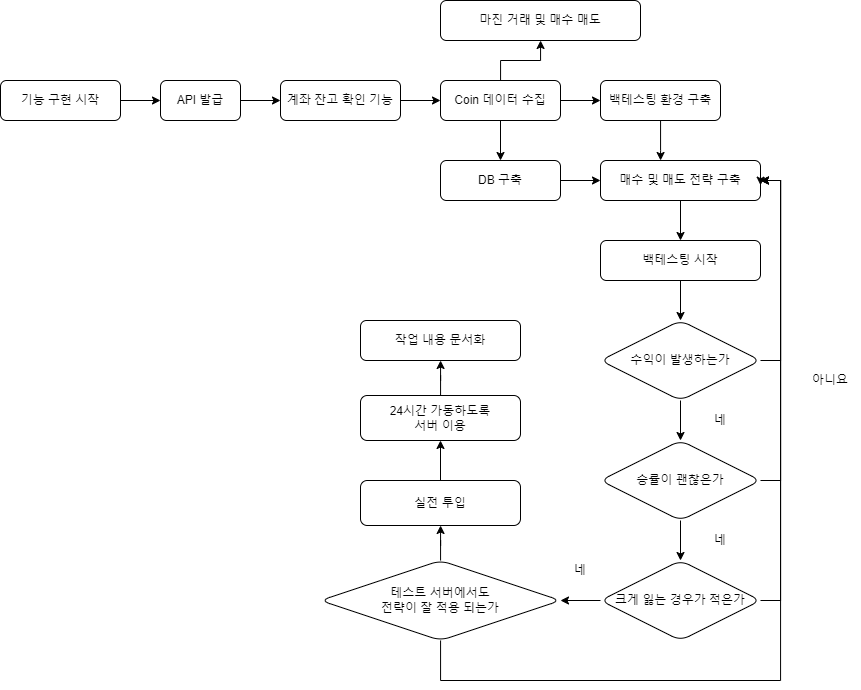

The diagram above was exported from draw.io. Its source (the exported page's mxGraphModel, read from the mxfile embedded in the PNG):
<mxGraphModel dx="1043" dy="624" grid="1" gridSize="10" guides="1" tooltips="1" connect="1" arrows="1" fold="1" page="1" pageScale="1" pageWidth="827" pageHeight="1169" math="0" shadow="0">
  <root>
    <mxCell id="WIyWlLk6GJQsqaUBKTNV-0" />
    <mxCell id="WIyWlLk6GJQsqaUBKTNV-1" parent="WIyWlLk6GJQsqaUBKTNV-0" />
    <mxCell id="dnEgsv4MaRYV5OJwOUxZ-8" value="" style="edgeStyle=orthogonalEdgeStyle;rounded=0;orthogonalLoop=1;jettySize=auto;html=1;" edge="1" parent="WIyWlLk6GJQsqaUBKTNV-1" source="dnEgsv4MaRYV5OJwOUxZ-0" target="dnEgsv4MaRYV5OJwOUxZ-7">
      <mxGeometry relative="1" as="geometry" />
    </mxCell>
    <mxCell id="dnEgsv4MaRYV5OJwOUxZ-0" value="기능 구현 시작" style="rounded=1;whiteSpace=wrap;html=1;" vertex="1" parent="WIyWlLk6GJQsqaUBKTNV-1">
      <mxGeometry y="200" width="120" height="40" as="geometry" />
    </mxCell>
    <mxCell id="dnEgsv4MaRYV5OJwOUxZ-13" value="" style="edgeStyle=orthogonalEdgeStyle;rounded=0;orthogonalLoop=1;jettySize=auto;html=1;" edge="1" parent="WIyWlLk6GJQsqaUBKTNV-1" source="dnEgsv4MaRYV5OJwOUxZ-7" target="dnEgsv4MaRYV5OJwOUxZ-12">
      <mxGeometry relative="1" as="geometry">
        <Array as="points">
          <mxPoint x="300" y="220" />
          <mxPoint x="300" y="220" />
        </Array>
      </mxGeometry>
    </mxCell>
    <mxCell id="dnEgsv4MaRYV5OJwOUxZ-7" value="API 발급" style="whiteSpace=wrap;html=1;rounded=1;" vertex="1" parent="WIyWlLk6GJQsqaUBKTNV-1">
      <mxGeometry x="160" y="200" width="80" height="40" as="geometry" />
    </mxCell>
    <mxCell id="dnEgsv4MaRYV5OJwOUxZ-15" value="" style="edgeStyle=orthogonalEdgeStyle;rounded=0;orthogonalLoop=1;jettySize=auto;html=1;" edge="1" parent="WIyWlLk6GJQsqaUBKTNV-1" source="dnEgsv4MaRYV5OJwOUxZ-12" target="dnEgsv4MaRYV5OJwOUxZ-14">
      <mxGeometry relative="1" as="geometry" />
    </mxCell>
    <mxCell id="dnEgsv4MaRYV5OJwOUxZ-12" value="계좌 잔고 확인 기능" style="whiteSpace=wrap;html=1;rounded=1;" vertex="1" parent="WIyWlLk6GJQsqaUBKTNV-1">
      <mxGeometry x="280" y="200" width="120" height="40" as="geometry" />
    </mxCell>
    <mxCell id="dnEgsv4MaRYV5OJwOUxZ-17" value="" style="edgeStyle=orthogonalEdgeStyle;rounded=0;orthogonalLoop=1;jettySize=auto;html=1;" edge="1" parent="WIyWlLk6GJQsqaUBKTNV-1" source="dnEgsv4MaRYV5OJwOUxZ-14" target="dnEgsv4MaRYV5OJwOUxZ-16">
      <mxGeometry relative="1" as="geometry" />
    </mxCell>
    <mxCell id="dnEgsv4MaRYV5OJwOUxZ-19" value="" style="edgeStyle=orthogonalEdgeStyle;rounded=0;orthogonalLoop=1;jettySize=auto;html=1;" edge="1" parent="WIyWlLk6GJQsqaUBKTNV-1" source="dnEgsv4MaRYV5OJwOUxZ-14" target="dnEgsv4MaRYV5OJwOUxZ-18">
      <mxGeometry relative="1" as="geometry" />
    </mxCell>
    <mxCell id="dnEgsv4MaRYV5OJwOUxZ-56" value="" style="edgeStyle=orthogonalEdgeStyle;rounded=0;orthogonalLoop=1;jettySize=auto;html=1;" edge="1" parent="WIyWlLk6GJQsqaUBKTNV-1" source="dnEgsv4MaRYV5OJwOUxZ-14" target="dnEgsv4MaRYV5OJwOUxZ-53">
      <mxGeometry relative="1" as="geometry" />
    </mxCell>
    <mxCell id="dnEgsv4MaRYV5OJwOUxZ-14" value="Coin 데이터 수집" style="whiteSpace=wrap;html=1;rounded=1;" vertex="1" parent="WIyWlLk6GJQsqaUBKTNV-1">
      <mxGeometry x="440" y="200" width="120" height="40" as="geometry" />
    </mxCell>
    <mxCell id="dnEgsv4MaRYV5OJwOUxZ-24" style="edgeStyle=orthogonalEdgeStyle;rounded=0;orthogonalLoop=1;jettySize=auto;html=1;entryX=0;entryY=0.5;entryDx=0;entryDy=0;" edge="1" parent="WIyWlLk6GJQsqaUBKTNV-1" source="dnEgsv4MaRYV5OJwOUxZ-16" target="dnEgsv4MaRYV5OJwOUxZ-21">
      <mxGeometry relative="1" as="geometry" />
    </mxCell>
    <mxCell id="dnEgsv4MaRYV5OJwOUxZ-16" value="DB 구축" style="whiteSpace=wrap;html=1;rounded=1;" vertex="1" parent="WIyWlLk6GJQsqaUBKTNV-1">
      <mxGeometry x="440" y="280" width="120" height="40" as="geometry" />
    </mxCell>
    <mxCell id="dnEgsv4MaRYV5OJwOUxZ-22" value="" style="edgeStyle=orthogonalEdgeStyle;rounded=0;orthogonalLoop=1;jettySize=auto;html=1;" edge="1" parent="WIyWlLk6GJQsqaUBKTNV-1" source="dnEgsv4MaRYV5OJwOUxZ-18" target="dnEgsv4MaRYV5OJwOUxZ-21">
      <mxGeometry relative="1" as="geometry">
        <Array as="points">
          <mxPoint x="660" y="270" />
          <mxPoint x="660" y="270" />
        </Array>
      </mxGeometry>
    </mxCell>
    <mxCell id="dnEgsv4MaRYV5OJwOUxZ-18" value="백테스팅 환경 구축" style="whiteSpace=wrap;html=1;rounded=1;" vertex="1" parent="WIyWlLk6GJQsqaUBKTNV-1">
      <mxGeometry x="600" y="200" width="120" height="40" as="geometry" />
    </mxCell>
    <mxCell id="dnEgsv4MaRYV5OJwOUxZ-31" value="" style="edgeStyle=orthogonalEdgeStyle;rounded=0;orthogonalLoop=1;jettySize=auto;html=1;" edge="1" parent="WIyWlLk6GJQsqaUBKTNV-1" source="dnEgsv4MaRYV5OJwOUxZ-21" target="dnEgsv4MaRYV5OJwOUxZ-30">
      <mxGeometry relative="1" as="geometry" />
    </mxCell>
    <mxCell id="dnEgsv4MaRYV5OJwOUxZ-21" value="매수 및 매도 전략 구축" style="whiteSpace=wrap;html=1;rounded=1;" vertex="1" parent="WIyWlLk6GJQsqaUBKTNV-1">
      <mxGeometry x="600" y="280" width="160" height="40" as="geometry" />
    </mxCell>
    <mxCell id="dnEgsv4MaRYV5OJwOUxZ-33" value="" style="edgeStyle=orthogonalEdgeStyle;rounded=0;orthogonalLoop=1;jettySize=auto;html=1;" edge="1" parent="WIyWlLk6GJQsqaUBKTNV-1" source="dnEgsv4MaRYV5OJwOUxZ-30" target="dnEgsv4MaRYV5OJwOUxZ-32">
      <mxGeometry relative="1" as="geometry" />
    </mxCell>
    <mxCell id="dnEgsv4MaRYV5OJwOUxZ-30" value="백테스팅 시작" style="whiteSpace=wrap;html=1;rounded=1;" vertex="1" parent="WIyWlLk6GJQsqaUBKTNV-1">
      <mxGeometry x="600" y="360" width="160" height="40" as="geometry" />
    </mxCell>
    <mxCell id="dnEgsv4MaRYV5OJwOUxZ-35" style="edgeStyle=orthogonalEdgeStyle;rounded=0;orthogonalLoop=1;jettySize=auto;html=1;entryX=1;entryY=0.5;entryDx=0;entryDy=0;" edge="1" parent="WIyWlLk6GJQsqaUBKTNV-1" source="dnEgsv4MaRYV5OJwOUxZ-32" target="dnEgsv4MaRYV5OJwOUxZ-21">
      <mxGeometry relative="1" as="geometry">
        <Array as="points">
          <mxPoint x="780" y="480" />
          <mxPoint x="780" y="300" />
        </Array>
      </mxGeometry>
    </mxCell>
    <mxCell id="dnEgsv4MaRYV5OJwOUxZ-39" value="" style="edgeStyle=orthogonalEdgeStyle;rounded=0;orthogonalLoop=1;jettySize=auto;html=1;" edge="1" parent="WIyWlLk6GJQsqaUBKTNV-1" source="dnEgsv4MaRYV5OJwOUxZ-32" target="dnEgsv4MaRYV5OJwOUxZ-38">
      <mxGeometry relative="1" as="geometry" />
    </mxCell>
    <mxCell id="dnEgsv4MaRYV5OJwOUxZ-32" value="수익이 발생하는가" style="rhombus;whiteSpace=wrap;html=1;rounded=1;" vertex="1" parent="WIyWlLk6GJQsqaUBKTNV-1">
      <mxGeometry x="600" y="440" width="160" height="80" as="geometry" />
    </mxCell>
    <mxCell id="dnEgsv4MaRYV5OJwOUxZ-37" value="아니요" style="text;html=1;strokeColor=none;fillColor=none;align=center;verticalAlign=middle;whiteSpace=wrap;rounded=0;" vertex="1" parent="WIyWlLk6GJQsqaUBKTNV-1">
      <mxGeometry x="800" y="480" width="60" height="40" as="geometry" />
    </mxCell>
    <mxCell id="dnEgsv4MaRYV5OJwOUxZ-40" style="edgeStyle=orthogonalEdgeStyle;rounded=0;orthogonalLoop=1;jettySize=auto;html=1;entryX=1;entryY=0.5;entryDx=0;entryDy=0;" edge="1" parent="WIyWlLk6GJQsqaUBKTNV-1" source="dnEgsv4MaRYV5OJwOUxZ-38" target="dnEgsv4MaRYV5OJwOUxZ-21">
      <mxGeometry relative="1" as="geometry">
        <Array as="points">
          <mxPoint x="780" y="600" />
          <mxPoint x="780" y="300" />
        </Array>
      </mxGeometry>
    </mxCell>
    <mxCell id="dnEgsv4MaRYV5OJwOUxZ-42" value="" style="edgeStyle=orthogonalEdgeStyle;rounded=0;orthogonalLoop=1;jettySize=auto;html=1;" edge="1" parent="WIyWlLk6GJQsqaUBKTNV-1" source="dnEgsv4MaRYV5OJwOUxZ-38" target="dnEgsv4MaRYV5OJwOUxZ-41">
      <mxGeometry relative="1" as="geometry" />
    </mxCell>
    <mxCell id="dnEgsv4MaRYV5OJwOUxZ-38" value="승률이 괜찮은가" style="rhombus;whiteSpace=wrap;html=1;rounded=1;" vertex="1" parent="WIyWlLk6GJQsqaUBKTNV-1">
      <mxGeometry x="600" y="560" width="160" height="80" as="geometry" />
    </mxCell>
    <mxCell id="dnEgsv4MaRYV5OJwOUxZ-43" style="edgeStyle=orthogonalEdgeStyle;rounded=0;orthogonalLoop=1;jettySize=auto;html=1;entryX=1;entryY=0.5;entryDx=0;entryDy=0;" edge="1" parent="WIyWlLk6GJQsqaUBKTNV-1" source="dnEgsv4MaRYV5OJwOUxZ-41" target="dnEgsv4MaRYV5OJwOUxZ-21">
      <mxGeometry relative="1" as="geometry">
        <Array as="points">
          <mxPoint x="780" y="720" />
          <mxPoint x="780" y="300" />
        </Array>
      </mxGeometry>
    </mxCell>
    <mxCell id="dnEgsv4MaRYV5OJwOUxZ-58" value="" style="edgeStyle=orthogonalEdgeStyle;rounded=0;orthogonalLoop=1;jettySize=auto;html=1;" edge="1" parent="WIyWlLk6GJQsqaUBKTNV-1" source="dnEgsv4MaRYV5OJwOUxZ-41" target="dnEgsv4MaRYV5OJwOUxZ-57">
      <mxGeometry relative="1" as="geometry" />
    </mxCell>
    <mxCell id="dnEgsv4MaRYV5OJwOUxZ-41" value="크게 잃는 경우가 적은가" style="rhombus;whiteSpace=wrap;html=1;rounded=1;" vertex="1" parent="WIyWlLk6GJQsqaUBKTNV-1">
      <mxGeometry x="600" y="680" width="160" height="80" as="geometry" />
    </mxCell>
    <mxCell id="dnEgsv4MaRYV5OJwOUxZ-44" value="네" style="text;html=1;strokeColor=none;fillColor=none;align=center;verticalAlign=middle;whiteSpace=wrap;rounded=0;" vertex="1" parent="WIyWlLk6GJQsqaUBKTNV-1">
      <mxGeometry x="690" y="520" width="60" height="40" as="geometry" />
    </mxCell>
    <mxCell id="dnEgsv4MaRYV5OJwOUxZ-45" value="네" style="text;html=1;strokeColor=none;fillColor=none;align=center;verticalAlign=middle;whiteSpace=wrap;rounded=0;" vertex="1" parent="WIyWlLk6GJQsqaUBKTNV-1">
      <mxGeometry x="690" y="640" width="60" height="40" as="geometry" />
    </mxCell>
    <mxCell id="dnEgsv4MaRYV5OJwOUxZ-53" value="마진 거래 및 매수 매도" style="whiteSpace=wrap;html=1;rounded=1;" vertex="1" parent="WIyWlLk6GJQsqaUBKTNV-1">
      <mxGeometry x="440" y="120" width="200" height="40" as="geometry" />
    </mxCell>
    <mxCell id="dnEgsv4MaRYV5OJwOUxZ-55" value="네" style="text;html=1;strokeColor=none;fillColor=none;align=center;verticalAlign=middle;whiteSpace=wrap;rounded=0;" vertex="1" parent="WIyWlLk6GJQsqaUBKTNV-1">
      <mxGeometry x="560" y="670" width="40" height="40" as="geometry" />
    </mxCell>
    <mxCell id="dnEgsv4MaRYV5OJwOUxZ-59" style="edgeStyle=orthogonalEdgeStyle;rounded=0;orthogonalLoop=1;jettySize=auto;html=1;" edge="1" parent="WIyWlLk6GJQsqaUBKTNV-1" source="dnEgsv4MaRYV5OJwOUxZ-57">
      <mxGeometry relative="1" as="geometry">
        <mxPoint x="760" y="304.70588235294116" as="targetPoint" />
        <Array as="points">
          <mxPoint x="440" y="800" />
          <mxPoint x="780" y="800" />
          <mxPoint x="780" y="300" />
          <mxPoint x="760" y="300" />
        </Array>
      </mxGeometry>
    </mxCell>
    <mxCell id="dnEgsv4MaRYV5OJwOUxZ-61" value="" style="edgeStyle=orthogonalEdgeStyle;rounded=0;orthogonalLoop=1;jettySize=auto;html=1;" edge="1" parent="WIyWlLk6GJQsqaUBKTNV-1" source="dnEgsv4MaRYV5OJwOUxZ-57" target="dnEgsv4MaRYV5OJwOUxZ-60">
      <mxGeometry relative="1" as="geometry" />
    </mxCell>
    <mxCell id="dnEgsv4MaRYV5OJwOUxZ-57" value="테스트 서버에서도&lt;br&gt;전략이 잘 적용 되는가" style="rhombus;whiteSpace=wrap;html=1;rounded=1;" vertex="1" parent="WIyWlLk6GJQsqaUBKTNV-1">
      <mxGeometry x="320" y="680" width="240" height="80" as="geometry" />
    </mxCell>
    <mxCell id="dnEgsv4MaRYV5OJwOUxZ-63" value="" style="edgeStyle=orthogonalEdgeStyle;rounded=0;orthogonalLoop=1;jettySize=auto;html=1;" edge="1" parent="WIyWlLk6GJQsqaUBKTNV-1" source="dnEgsv4MaRYV5OJwOUxZ-60" target="dnEgsv4MaRYV5OJwOUxZ-62">
      <mxGeometry relative="1" as="geometry" />
    </mxCell>
    <mxCell id="dnEgsv4MaRYV5OJwOUxZ-60" value="실전 투입" style="whiteSpace=wrap;html=1;rounded=1;" vertex="1" parent="WIyWlLk6GJQsqaUBKTNV-1">
      <mxGeometry x="360" y="600" width="160" height="45" as="geometry" />
    </mxCell>
    <mxCell id="dnEgsv4MaRYV5OJwOUxZ-67" value="" style="edgeStyle=orthogonalEdgeStyle;rounded=0;orthogonalLoop=1;jettySize=auto;html=1;" edge="1" parent="WIyWlLk6GJQsqaUBKTNV-1" source="dnEgsv4MaRYV5OJwOUxZ-62" target="dnEgsv4MaRYV5OJwOUxZ-66">
      <mxGeometry relative="1" as="geometry" />
    </mxCell>
    <mxCell id="dnEgsv4MaRYV5OJwOUxZ-62" value="24시간 가동하도록&lt;br&gt;서버 이용" style="whiteSpace=wrap;html=1;rounded=1;" vertex="1" parent="WIyWlLk6GJQsqaUBKTNV-1">
      <mxGeometry x="360" y="515" width="160" height="45" as="geometry" />
    </mxCell>
    <mxCell id="dnEgsv4MaRYV5OJwOUxZ-66" value="작업 내용 문서화" style="whiteSpace=wrap;html=1;rounded=1;" vertex="1" parent="WIyWlLk6GJQsqaUBKTNV-1">
      <mxGeometry x="360" y="440" width="160" height="40" as="geometry" />
    </mxCell>
  </root>
</mxGraphModel>